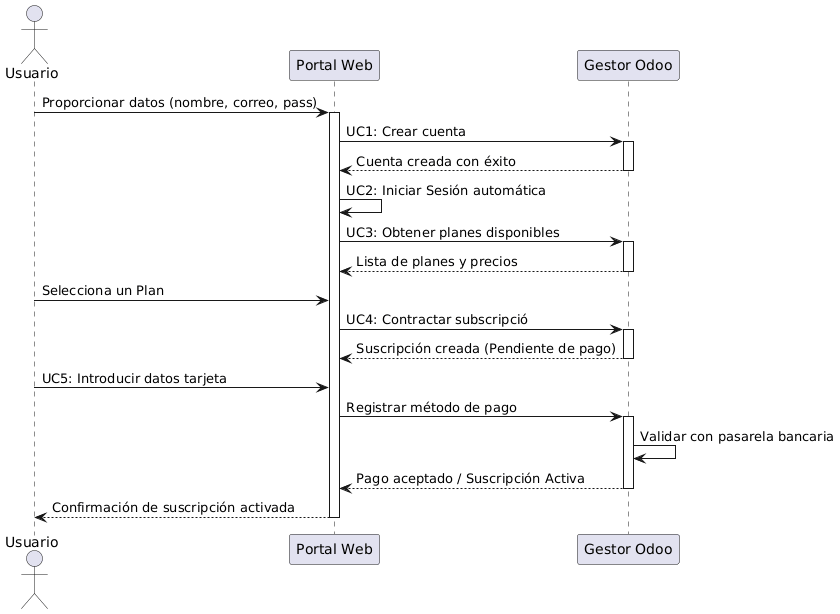

The diagram above was rendered by PlantUML. Its source (embedded in the PNG):
@startuml
actor Usuario
participant Portal as "Portal Web"
participant Odoo as "Gestor Odoo"

Usuario -> Portal : Proporcionar datos (nombre, correo, pass)
activate Portal
Portal -> Odoo : UC1: Crear cuenta
activate Odoo
Odoo --> Portal : Cuenta creada con éxito
deactivate Odoo

Portal -> Portal : UC2: Iniciar Sesión automática
Portal -> Odoo : UC3: Obtener planes disponibles
activate Odoo
Odoo --> Portal : Lista de planes y precios
deactivate Odoo

Usuario -> Portal : Selecciona un Plan
Portal -> Odoo : UC4: Contractar subscripció
activate Odoo
Odoo --> Portal : Suscripción creada (Pendiente de pago)
deactivate Odoo

Usuario -> Portal : UC5: Introducir datos tarjeta
Portal -> Odoo : Registrar método de pago
activate Odoo
Odoo -> Odoo : Validar con pasarela bancaria
Odoo --> Portal : Pago aceptado / Suscripción Activa
deactivate Odoo

Portal --> Usuario : Confirmación de suscripción activada
deactivate Portal
@enduml